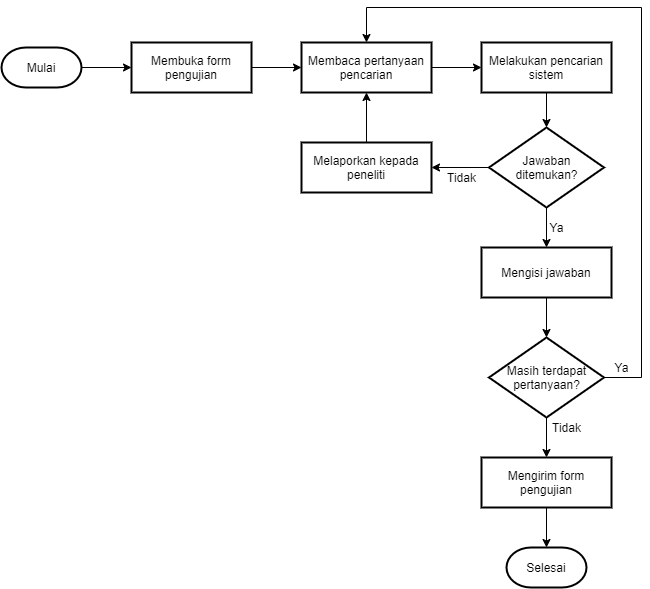

The diagram above was exported from draw.io. Its source (the exported page's mxGraphModel, read from the mxfile embedded in the PNG):
<mxGraphModel dx="1038" dy="523" grid="1" gridSize="10" guides="1" tooltips="1" connect="1" arrows="1" fold="1" page="1" pageScale="1" pageWidth="850" pageHeight="1100" math="0" shadow="0">
  <root>
    <mxCell id="0" />
    <mxCell id="1" parent="0" />
    <mxCell id="IIfTGtsBH_PvJxUGzGyV-11" style="edgeStyle=orthogonalEdgeStyle;rounded=0;orthogonalLoop=1;jettySize=auto;html=1;exitX=1;exitY=0.5;exitDx=0;exitDy=0;exitPerimeter=0;entryX=0;entryY=0.5;entryDx=0;entryDy=0;" edge="1" parent="1" source="IIfTGtsBH_PvJxUGzGyV-2" target="IIfTGtsBH_PvJxUGzGyV-3">
      <mxGeometry relative="1" as="geometry" />
    </mxCell>
    <mxCell id="IIfTGtsBH_PvJxUGzGyV-2" value="Mulai" style="strokeWidth=2;html=1;shape=mxgraph.flowchart.terminator;whiteSpace=wrap;" vertex="1" parent="1">
      <mxGeometry x="50" y="80" width="80" height="40" as="geometry" />
    </mxCell>
    <mxCell id="IIfTGtsBH_PvJxUGzGyV-12" style="edgeStyle=orthogonalEdgeStyle;rounded=0;orthogonalLoop=1;jettySize=auto;html=1;exitX=1;exitY=0.5;exitDx=0;exitDy=0;entryX=0;entryY=0.5;entryDx=0;entryDy=0;" edge="1" parent="1" source="IIfTGtsBH_PvJxUGzGyV-3" target="IIfTGtsBH_PvJxUGzGyV-4">
      <mxGeometry relative="1" as="geometry" />
    </mxCell>
    <mxCell id="IIfTGtsBH_PvJxUGzGyV-3" value="Membuka form pengujian" style="whiteSpace=wrap;html=1;absoluteArcSize=1;arcSize=14;strokeWidth=2;" vertex="1" parent="1">
      <mxGeometry x="180" y="75" width="120" height="50" as="geometry" />
    </mxCell>
    <mxCell id="IIfTGtsBH_PvJxUGzGyV-13" style="edgeStyle=orthogonalEdgeStyle;rounded=0;orthogonalLoop=1;jettySize=auto;html=1;exitX=1;exitY=0.5;exitDx=0;exitDy=0;entryX=0;entryY=0.5;entryDx=0;entryDy=0;" edge="1" parent="1" source="IIfTGtsBH_PvJxUGzGyV-4" target="IIfTGtsBH_PvJxUGzGyV-5">
      <mxGeometry relative="1" as="geometry" />
    </mxCell>
    <mxCell id="IIfTGtsBH_PvJxUGzGyV-4" value="Membaca pertanyaan pencarian" style="whiteSpace=wrap;html=1;absoluteArcSize=1;arcSize=14;strokeWidth=2;" vertex="1" parent="1">
      <mxGeometry x="350" y="75" width="130" height="50" as="geometry" />
    </mxCell>
    <mxCell id="IIfTGtsBH_PvJxUGzGyV-14" style="edgeStyle=orthogonalEdgeStyle;rounded=0;orthogonalLoop=1;jettySize=auto;html=1;exitX=0.5;exitY=1;exitDx=0;exitDy=0;entryX=0.5;entryY=0;entryDx=0;entryDy=0;entryPerimeter=0;" edge="1" parent="1" source="IIfTGtsBH_PvJxUGzGyV-5" target="IIfTGtsBH_PvJxUGzGyV-6">
      <mxGeometry relative="1" as="geometry" />
    </mxCell>
    <mxCell id="IIfTGtsBH_PvJxUGzGyV-5" value="Melakukan pencarian sistem" style="whiteSpace=wrap;html=1;absoluteArcSize=1;arcSize=14;strokeWidth=2;" vertex="1" parent="1">
      <mxGeometry x="530" y="75" width="130" height="50" as="geometry" />
    </mxCell>
    <mxCell id="IIfTGtsBH_PvJxUGzGyV-15" style="edgeStyle=orthogonalEdgeStyle;rounded=0;orthogonalLoop=1;jettySize=auto;html=1;exitX=0.5;exitY=1;exitDx=0;exitDy=0;exitPerimeter=0;entryX=0.5;entryY=0;entryDx=0;entryDy=0;" edge="1" parent="1" source="IIfTGtsBH_PvJxUGzGyV-6" target="IIfTGtsBH_PvJxUGzGyV-7">
      <mxGeometry relative="1" as="geometry" />
    </mxCell>
    <mxCell id="IIfTGtsBH_PvJxUGzGyV-20" style="edgeStyle=orthogonalEdgeStyle;rounded=0;orthogonalLoop=1;jettySize=auto;html=1;exitX=0;exitY=0.5;exitDx=0;exitDy=0;exitPerimeter=0;entryX=1;entryY=0.5;entryDx=0;entryDy=0;" edge="1" parent="1" source="IIfTGtsBH_PvJxUGzGyV-6" target="IIfTGtsBH_PvJxUGzGyV-19">
      <mxGeometry relative="1" as="geometry" />
    </mxCell>
    <mxCell id="IIfTGtsBH_PvJxUGzGyV-6" value="Jawaban ditemukan?" style="strokeWidth=2;html=1;shape=mxgraph.flowchart.decision;whiteSpace=wrap;" vertex="1" parent="1">
      <mxGeometry x="537.5" y="160" width="115" height="80" as="geometry" />
    </mxCell>
    <mxCell id="IIfTGtsBH_PvJxUGzGyV-16" style="edgeStyle=orthogonalEdgeStyle;rounded=0;orthogonalLoop=1;jettySize=auto;html=1;exitX=0.5;exitY=1;exitDx=0;exitDy=0;entryX=0.5;entryY=0;entryDx=0;entryDy=0;entryPerimeter=0;" edge="1" parent="1" source="IIfTGtsBH_PvJxUGzGyV-7" target="IIfTGtsBH_PvJxUGzGyV-8">
      <mxGeometry relative="1" as="geometry" />
    </mxCell>
    <mxCell id="IIfTGtsBH_PvJxUGzGyV-7" value="Mengisi jawaban" style="whiteSpace=wrap;html=1;absoluteArcSize=1;arcSize=14;strokeWidth=2;" vertex="1" parent="1">
      <mxGeometry x="530" y="280" width="130" height="50" as="geometry" />
    </mxCell>
    <mxCell id="IIfTGtsBH_PvJxUGzGyV-17" style="edgeStyle=orthogonalEdgeStyle;rounded=0;orthogonalLoop=1;jettySize=auto;html=1;exitX=0.5;exitY=1;exitDx=0;exitDy=0;exitPerimeter=0;entryX=0.5;entryY=0;entryDx=0;entryDy=0;" edge="1" parent="1" source="IIfTGtsBH_PvJxUGzGyV-8" target="IIfTGtsBH_PvJxUGzGyV-9">
      <mxGeometry relative="1" as="geometry" />
    </mxCell>
    <mxCell id="IIfTGtsBH_PvJxUGzGyV-22" style="edgeStyle=orthogonalEdgeStyle;rounded=0;orthogonalLoop=1;jettySize=auto;html=1;exitX=1;exitY=0.5;exitDx=0;exitDy=0;exitPerimeter=0;entryX=0.5;entryY=0;entryDx=0;entryDy=0;" edge="1" parent="1" source="IIfTGtsBH_PvJxUGzGyV-8" target="IIfTGtsBH_PvJxUGzGyV-4">
      <mxGeometry relative="1" as="geometry">
        <Array as="points">
          <mxPoint x="690" y="410" />
          <mxPoint x="690" y="40" />
          <mxPoint x="415" y="40" />
        </Array>
      </mxGeometry>
    </mxCell>
    <mxCell id="IIfTGtsBH_PvJxUGzGyV-8" value="Masih terdapat pertanyaan?" style="strokeWidth=2;html=1;shape=mxgraph.flowchart.decision;whiteSpace=wrap;" vertex="1" parent="1">
      <mxGeometry x="537.5" y="370" width="115" height="80" as="geometry" />
    </mxCell>
    <mxCell id="IIfTGtsBH_PvJxUGzGyV-18" style="edgeStyle=orthogonalEdgeStyle;rounded=0;orthogonalLoop=1;jettySize=auto;html=1;exitX=0.5;exitY=1;exitDx=0;exitDy=0;" edge="1" parent="1" source="IIfTGtsBH_PvJxUGzGyV-9" target="IIfTGtsBH_PvJxUGzGyV-10">
      <mxGeometry relative="1" as="geometry" />
    </mxCell>
    <mxCell id="IIfTGtsBH_PvJxUGzGyV-9" value="Mengirim form pengujian" style="whiteSpace=wrap;html=1;absoluteArcSize=1;arcSize=14;strokeWidth=2;" vertex="1" parent="1">
      <mxGeometry x="530" y="490" width="130" height="50" as="geometry" />
    </mxCell>
    <mxCell id="IIfTGtsBH_PvJxUGzGyV-10" value="Selesai" style="strokeWidth=2;html=1;shape=mxgraph.flowchart.terminator;whiteSpace=wrap;" vertex="1" parent="1">
      <mxGeometry x="555" y="580" width="80" height="40" as="geometry" />
    </mxCell>
    <mxCell id="IIfTGtsBH_PvJxUGzGyV-21" style="edgeStyle=orthogonalEdgeStyle;rounded=0;orthogonalLoop=1;jettySize=auto;html=1;exitX=0.5;exitY=0;exitDx=0;exitDy=0;entryX=0.5;entryY=1;entryDx=0;entryDy=0;" edge="1" parent="1" source="IIfTGtsBH_PvJxUGzGyV-19" target="IIfTGtsBH_PvJxUGzGyV-4">
      <mxGeometry relative="1" as="geometry" />
    </mxCell>
    <mxCell id="IIfTGtsBH_PvJxUGzGyV-19" value="Melaporkan kepada peneliti" style="whiteSpace=wrap;html=1;absoluteArcSize=1;arcSize=14;strokeWidth=2;" vertex="1" parent="1">
      <mxGeometry x="350" y="175" width="130" height="50" as="geometry" />
    </mxCell>
    <mxCell id="IIfTGtsBH_PvJxUGzGyV-23" value="Tidak" style="text;html=1;align=center;verticalAlign=middle;resizable=0;points=[];autosize=1;" vertex="1" parent="1">
      <mxGeometry x="490" y="200" width="40" height="20" as="geometry" />
    </mxCell>
    <mxCell id="IIfTGtsBH_PvJxUGzGyV-24" value="Ya" style="text;html=1;align=center;verticalAlign=middle;resizable=0;points=[];autosize=1;" vertex="1" parent="1">
      <mxGeometry x="590" y="250" width="30" height="20" as="geometry" />
    </mxCell>
    <mxCell id="IIfTGtsBH_PvJxUGzGyV-25" value="Tidak" style="text;html=1;align=center;verticalAlign=middle;resizable=0;points=[];autosize=1;" vertex="1" parent="1">
      <mxGeometry x="595" y="450" width="40" height="20" as="geometry" />
    </mxCell>
    <mxCell id="IIfTGtsBH_PvJxUGzGyV-26" value="Ya" style="text;html=1;align=center;verticalAlign=middle;resizable=0;points=[];autosize=1;" vertex="1" parent="1">
      <mxGeometry x="655" y="390" width="30" height="20" as="geometry" />
    </mxCell>
  </root>
</mxGraphModel>